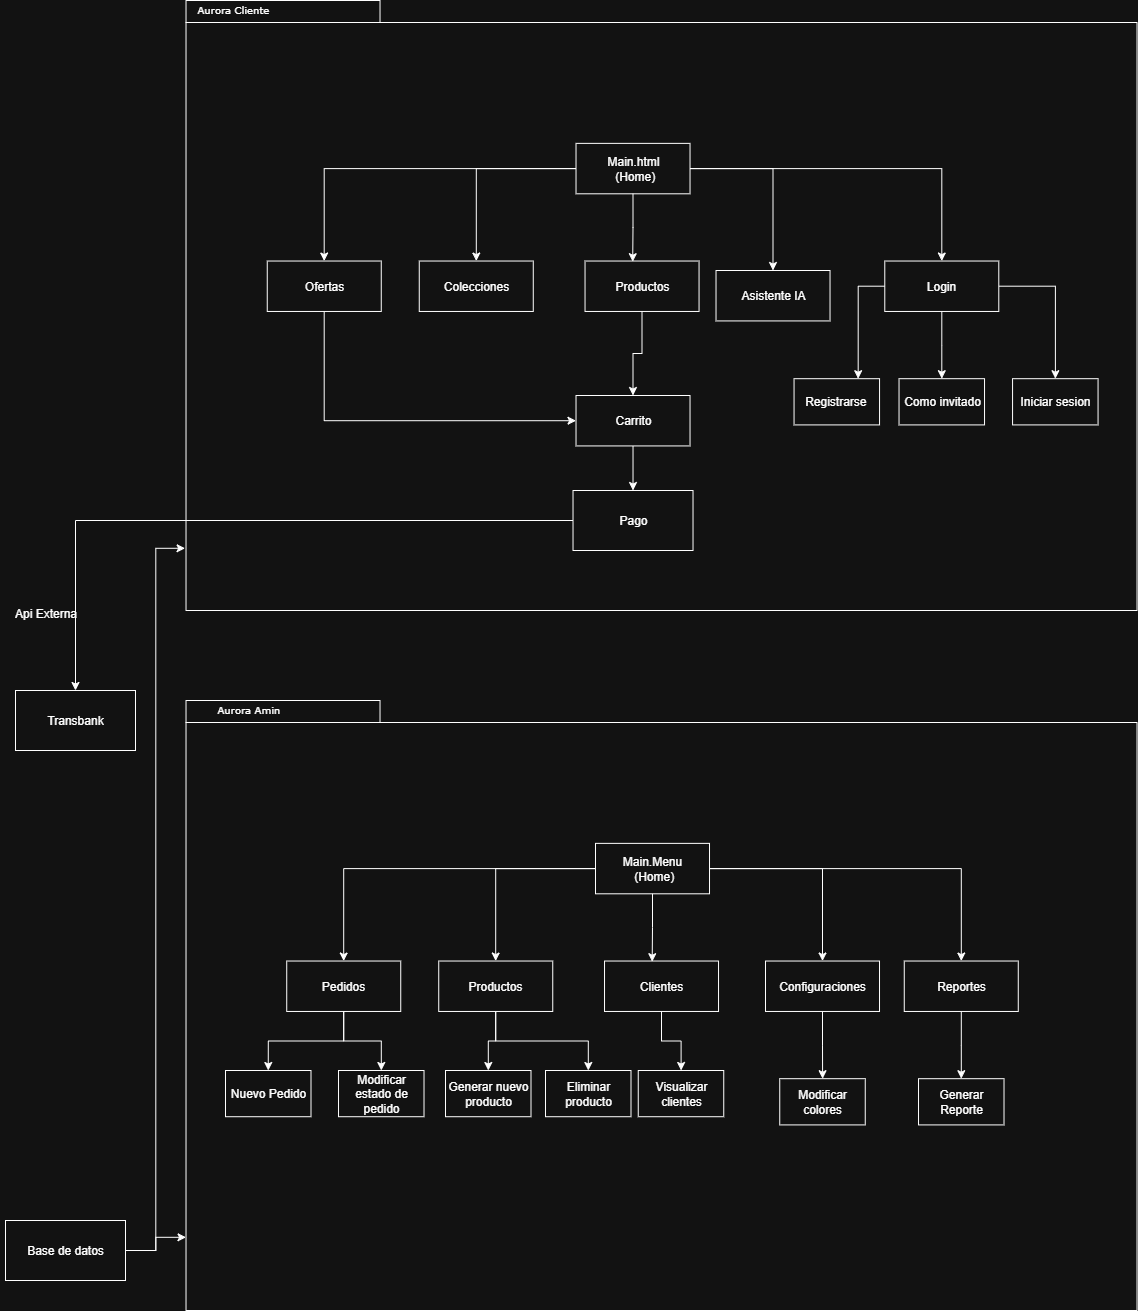

The diagram above was exported from draw.io. Its source (the exported page's mxGraphModel, read from the mxfile embedded in the PNG):
<mxGraphModel dx="1497" dy="749" grid="1" gridSize="10" guides="1" tooltips="1" connect="1" arrows="1" fold="1" page="1" pageScale="1" pageWidth="827" pageHeight="1169" background="none" math="0" shadow="0">
  <root>
    <mxCell id="0" />
    <mxCell id="1" parent="0" />
    <mxCell id="jJYYwiHs0uO81AHT1kpO-38" style="edgeStyle=orthogonalEdgeStyle;rounded=0;orthogonalLoop=1;jettySize=auto;html=1;" edge="1" parent="1" source="jJYYwiHs0uO81AHT1kpO-35" target="jJYYwiHs0uO81AHT1kpO-37">
      <mxGeometry relative="1" as="geometry" />
    </mxCell>
    <mxCell id="jJYYwiHs0uO81AHT1kpO-37" value="Transbank" style="rounded=0;whiteSpace=wrap;html=1;" vertex="1" parent="1">
      <mxGeometry x="170" y="770" width="120" height="60" as="geometry" />
    </mxCell>
    <mxCell id="jJYYwiHs0uO81AHT1kpO-40" value="Api Externa" style="text;html=1;align=center;verticalAlign=middle;resizable=0;points=[];autosize=1;strokeColor=none;fillColor=none;" vertex="1" parent="1">
      <mxGeometry x="155" y="678" width="90" height="30" as="geometry" />
    </mxCell>
    <mxCell id="jJYYwiHs0uO81AHT1kpO-41" value="" style="group" vertex="1" connectable="0" parent="1">
      <mxGeometry x="340.52" y="80" width="951" height="610" as="geometry" />
    </mxCell>
    <mxCell id="6e0c8c40b5770093-72" value="" style="shape=folder;fontStyle=1;spacingTop=10;tabWidth=194;tabHeight=22;tabPosition=left;html=1;rounded=0;shadow=0;comic=0;labelBackgroundColor=none;strokeWidth=1;fillColor=none;fontFamily=Verdana;fontSize=10;align=center;" parent="jJYYwiHs0uO81AHT1kpO-41" vertex="1">
      <mxGeometry width="951" height="610" as="geometry" />
    </mxCell>
    <mxCell id="6e0c8c40b5770093-73" value="Aurora Cliente" style="text;html=1;align=left;verticalAlign=top;spacingTop=-4;fontSize=10;fontFamily=Verdana" parent="jJYYwiHs0uO81AHT1kpO-41" vertex="1">
      <mxGeometry x="9.500499500499473" width="123.50649350649351" height="16.808510638297875" as="geometry" />
    </mxCell>
    <mxCell id="jJYYwiHs0uO81AHT1kpO-10" style="edgeStyle=orthogonalEdgeStyle;rounded=0;orthogonalLoop=1;jettySize=auto;html=1;" edge="1" parent="jJYYwiHs0uO81AHT1kpO-41" source="jJYYwiHs0uO81AHT1kpO-2" target="jJYYwiHs0uO81AHT1kpO-6">
      <mxGeometry relative="1" as="geometry" />
    </mxCell>
    <mxCell id="jJYYwiHs0uO81AHT1kpO-11" style="edgeStyle=orthogonalEdgeStyle;rounded=0;orthogonalLoop=1;jettySize=auto;html=1;" edge="1" parent="jJYYwiHs0uO81AHT1kpO-41" source="jJYYwiHs0uO81AHT1kpO-2" target="jJYYwiHs0uO81AHT1kpO-3">
      <mxGeometry relative="1" as="geometry" />
    </mxCell>
    <mxCell id="jJYYwiHs0uO81AHT1kpO-14" style="edgeStyle=orthogonalEdgeStyle;rounded=0;orthogonalLoop=1;jettySize=auto;html=1;" edge="1" parent="jJYYwiHs0uO81AHT1kpO-41" source="jJYYwiHs0uO81AHT1kpO-2" target="jJYYwiHs0uO81AHT1kpO-8">
      <mxGeometry relative="1" as="geometry" />
    </mxCell>
    <mxCell id="jJYYwiHs0uO81AHT1kpO-133" style="edgeStyle=orthogonalEdgeStyle;rounded=0;orthogonalLoop=1;jettySize=auto;html=1;" edge="1" parent="jJYYwiHs0uO81AHT1kpO-41" source="jJYYwiHs0uO81AHT1kpO-2" target="jJYYwiHs0uO81AHT1kpO-132">
      <mxGeometry relative="1" as="geometry" />
    </mxCell>
    <mxCell id="jJYYwiHs0uO81AHT1kpO-2" value="Main.html&lt;br&gt;&amp;nbsp;(Home)" style="rounded=0;whiteSpace=wrap;html=1;" vertex="1" parent="jJYYwiHs0uO81AHT1kpO-41">
      <mxGeometry x="389.9955044955045" y="142.87234042553192" width="114.00599400599401" height="50.42553191489362" as="geometry" />
    </mxCell>
    <mxCell id="jJYYwiHs0uO81AHT1kpO-3" value="Colecciones" style="rounded=0;whiteSpace=wrap;html=1;" vertex="1" parent="jJYYwiHs0uO81AHT1kpO-41">
      <mxGeometry x="233.23726273726277" y="260.53191489361706" width="114.00599400599401" height="50.42553191489362" as="geometry" />
    </mxCell>
    <mxCell id="jJYYwiHs0uO81AHT1kpO-32" style="edgeStyle=orthogonalEdgeStyle;rounded=0;orthogonalLoop=1;jettySize=auto;html=1;" edge="1" parent="jJYYwiHs0uO81AHT1kpO-41" source="jJYYwiHs0uO81AHT1kpO-4" target="jJYYwiHs0uO81AHT1kpO-15">
      <mxGeometry relative="1" as="geometry" />
    </mxCell>
    <mxCell id="jJYYwiHs0uO81AHT1kpO-4" value="Productos" style="rounded=0;whiteSpace=wrap;html=1;" vertex="1" parent="jJYYwiHs0uO81AHT1kpO-41">
      <mxGeometry x="399.020979020979" y="260.53191489361706" width="114.00599400599401" height="50.42553191489362" as="geometry" />
    </mxCell>
    <mxCell id="jJYYwiHs0uO81AHT1kpO-34" style="edgeStyle=orthogonalEdgeStyle;rounded=0;orthogonalLoop=1;jettySize=auto;html=1;entryX=0;entryY=0.5;entryDx=0;entryDy=0;" edge="1" parent="jJYYwiHs0uO81AHT1kpO-41" source="jJYYwiHs0uO81AHT1kpO-6" target="jJYYwiHs0uO81AHT1kpO-15">
      <mxGeometry relative="1" as="geometry">
        <Array as="points">
          <mxPoint x="137.7572427572428" y="420.2127659574468" />
        </Array>
      </mxGeometry>
    </mxCell>
    <mxCell id="jJYYwiHs0uO81AHT1kpO-6" value="Ofertas" style="rounded=0;whiteSpace=wrap;html=1;" vertex="1" parent="jJYYwiHs0uO81AHT1kpO-41">
      <mxGeometry x="81.22927072927075" y="260.53191489361706" width="114.00599400599401" height="50.42553191489362" as="geometry" />
    </mxCell>
    <mxCell id="jJYYwiHs0uO81AHT1kpO-27" style="edgeStyle=orthogonalEdgeStyle;rounded=0;orthogonalLoop=1;jettySize=auto;html=1;" edge="1" parent="jJYYwiHs0uO81AHT1kpO-41" source="jJYYwiHs0uO81AHT1kpO-8" target="jJYYwiHs0uO81AHT1kpO-26">
      <mxGeometry relative="1" as="geometry" />
    </mxCell>
    <mxCell id="jJYYwiHs0uO81AHT1kpO-28" style="edgeStyle=orthogonalEdgeStyle;rounded=0;orthogonalLoop=1;jettySize=auto;html=1;" edge="1" parent="jJYYwiHs0uO81AHT1kpO-41" source="jJYYwiHs0uO81AHT1kpO-8" target="jJYYwiHs0uO81AHT1kpO-23">
      <mxGeometry relative="1" as="geometry" />
    </mxCell>
    <mxCell id="jJYYwiHs0uO81AHT1kpO-29" style="edgeStyle=orthogonalEdgeStyle;rounded=0;orthogonalLoop=1;jettySize=auto;html=1;entryX=0.75;entryY=0;entryDx=0;entryDy=0;" edge="1" parent="jJYYwiHs0uO81AHT1kpO-41" source="jJYYwiHs0uO81AHT1kpO-8" target="jJYYwiHs0uO81AHT1kpO-21">
      <mxGeometry relative="1" as="geometry" />
    </mxCell>
    <mxCell id="jJYYwiHs0uO81AHT1kpO-8" value="Login" style="rounded=0;whiteSpace=wrap;html=1;" vertex="1" parent="jJYYwiHs0uO81AHT1kpO-41">
      <mxGeometry x="698.7617382617382" y="260.53191489361706" width="114.00599400599401" height="50.42553191489362" as="geometry" />
    </mxCell>
    <mxCell id="jJYYwiHs0uO81AHT1kpO-36" style="edgeStyle=orthogonalEdgeStyle;rounded=0;orthogonalLoop=1;jettySize=auto;html=1;entryX=0.5;entryY=0;entryDx=0;entryDy=0;" edge="1" parent="jJYYwiHs0uO81AHT1kpO-41" source="jJYYwiHs0uO81AHT1kpO-15" target="jJYYwiHs0uO81AHT1kpO-35">
      <mxGeometry relative="1" as="geometry" />
    </mxCell>
    <mxCell id="jJYYwiHs0uO81AHT1kpO-15" value="Carrito" style="rounded=0;whiteSpace=wrap;html=1;" vertex="1" parent="jJYYwiHs0uO81AHT1kpO-41">
      <mxGeometry x="389.9955044955045" y="395" width="114.00599400599401" height="50.42553191489362" as="geometry" />
    </mxCell>
    <mxCell id="jJYYwiHs0uO81AHT1kpO-21" value="Registrarse&amp;nbsp;" style="rounded=0;whiteSpace=wrap;html=1;" vertex="1" parent="jJYYwiHs0uO81AHT1kpO-41">
      <mxGeometry x="608.0319680319681" y="378.19148936170217" width="85.50449550449551" height="46.223404255319146" as="geometry" />
    </mxCell>
    <mxCell id="jJYYwiHs0uO81AHT1kpO-23" value="Como invitado" style="rounded=0;whiteSpace=wrap;html=1;" vertex="1" parent="jJYYwiHs0uO81AHT1kpO-41">
      <mxGeometry x="713.0124875124875" y="378.19148936170217" width="85.50449550449551" height="46.223404255319146" as="geometry" />
    </mxCell>
    <mxCell id="jJYYwiHs0uO81AHT1kpO-26" value="Iniciar sesion" style="rounded=0;whiteSpace=wrap;html=1;" vertex="1" parent="jJYYwiHs0uO81AHT1kpO-41">
      <mxGeometry x="826.5434565434566" y="378.19148936170217" width="85.50449550449551" height="46.223404255319146" as="geometry" />
    </mxCell>
    <mxCell id="jJYYwiHs0uO81AHT1kpO-31" style="edgeStyle=orthogonalEdgeStyle;rounded=0;orthogonalLoop=1;jettySize=auto;html=1;entryX=0.418;entryY=0.013;entryDx=0;entryDy=0;entryPerimeter=0;" edge="1" parent="jJYYwiHs0uO81AHT1kpO-41" source="jJYYwiHs0uO81AHT1kpO-2" target="jJYYwiHs0uO81AHT1kpO-4">
      <mxGeometry relative="1" as="geometry" />
    </mxCell>
    <mxCell id="jJYYwiHs0uO81AHT1kpO-35" value="Pago" style="rounded=0;whiteSpace=wrap;html=1;" vertex="1" parent="jJYYwiHs0uO81AHT1kpO-41">
      <mxGeometry x="387" y="490" width="120" height="60" as="geometry" />
    </mxCell>
    <mxCell id="jJYYwiHs0uO81AHT1kpO-132" value="Asistente IA" style="rounded=0;whiteSpace=wrap;html=1;container=0;" vertex="1" parent="jJYYwiHs0uO81AHT1kpO-41">
      <mxGeometry x="530" y="270" width="114.00599400599401" height="50.42553191489362" as="geometry" />
    </mxCell>
    <mxCell id="jJYYwiHs0uO81AHT1kpO-43" value="" style="shape=folder;fontStyle=0;spacingTop=10;tabWidth=194;tabHeight=22;tabPosition=left;html=1;rounded=0;shadow=0;comic=0;labelBackgroundColor=none;strokeWidth=1;fillColor=none;fontFamily=Verdana;fontSize=10;align=center;container=0;" vertex="1" parent="1">
      <mxGeometry x="340.52" y="780" width="951" height="610" as="geometry" />
    </mxCell>
    <mxCell id="jJYYwiHs0uO81AHT1kpO-44" value="Aurora Amin" style="text;html=1;align=left;verticalAlign=top;spacingTop=-4;fontSize=10;fontFamily=Verdana;container=0;" vertex="1" parent="1">
      <mxGeometry x="369.5004995004995" y="780" width="123.50649350649351" height="16.808510638297875" as="geometry" />
    </mxCell>
    <mxCell id="jJYYwiHs0uO81AHT1kpO-45" style="edgeStyle=orthogonalEdgeStyle;rounded=0;orthogonalLoop=1;jettySize=auto;html=1;" edge="1" parent="1" source="jJYYwiHs0uO81AHT1kpO-48" target="jJYYwiHs0uO81AHT1kpO-53">
      <mxGeometry relative="1" as="geometry" />
    </mxCell>
    <mxCell id="jJYYwiHs0uO81AHT1kpO-46" style="edgeStyle=orthogonalEdgeStyle;rounded=0;orthogonalLoop=1;jettySize=auto;html=1;" edge="1" parent="1" source="jJYYwiHs0uO81AHT1kpO-48" target="jJYYwiHs0uO81AHT1kpO-49">
      <mxGeometry relative="1" as="geometry" />
    </mxCell>
    <mxCell id="jJYYwiHs0uO81AHT1kpO-47" style="edgeStyle=orthogonalEdgeStyle;rounded=0;orthogonalLoop=1;jettySize=auto;html=1;" edge="1" parent="1" source="jJYYwiHs0uO81AHT1kpO-48" target="jJYYwiHs0uO81AHT1kpO-57">
      <mxGeometry relative="1" as="geometry" />
    </mxCell>
    <mxCell id="jJYYwiHs0uO81AHT1kpO-66" style="edgeStyle=orthogonalEdgeStyle;rounded=0;orthogonalLoop=1;jettySize=auto;html=1;" edge="1" parent="1" source="jJYYwiHs0uO81AHT1kpO-48" target="jJYYwiHs0uO81AHT1kpO-65">
      <mxGeometry relative="1" as="geometry" />
    </mxCell>
    <mxCell id="jJYYwiHs0uO81AHT1kpO-48" value="Main.Menu&lt;br&gt;&amp;nbsp;(Home)" style="rounded=0;whiteSpace=wrap;html=1;container=0;" vertex="1" parent="1">
      <mxGeometry x="749.9955044955045" y="922.8723404255319" width="114.00599400599401" height="50.42553191489362" as="geometry" />
    </mxCell>
    <mxCell id="jJYYwiHs0uO81AHT1kpO-74" style="edgeStyle=orthogonalEdgeStyle;rounded=0;orthogonalLoop=1;jettySize=auto;html=1;" edge="1" parent="1" source="jJYYwiHs0uO81AHT1kpO-49" target="jJYYwiHs0uO81AHT1kpO-73">
      <mxGeometry relative="1" as="geometry" />
    </mxCell>
    <mxCell id="jJYYwiHs0uO81AHT1kpO-76" style="edgeStyle=orthogonalEdgeStyle;rounded=0;orthogonalLoop=1;jettySize=auto;html=1;" edge="1" parent="1" source="jJYYwiHs0uO81AHT1kpO-49" target="jJYYwiHs0uO81AHT1kpO-75">
      <mxGeometry relative="1" as="geometry" />
    </mxCell>
    <mxCell id="jJYYwiHs0uO81AHT1kpO-49" value="Productos" style="rounded=0;whiteSpace=wrap;html=1;container=0;" vertex="1" parent="1">
      <mxGeometry x="593.2372627372628" y="1040.531914893617" width="114.00599400599401" height="50.42553191489362" as="geometry" />
    </mxCell>
    <mxCell id="jJYYwiHs0uO81AHT1kpO-79" style="edgeStyle=orthogonalEdgeStyle;rounded=0;orthogonalLoop=1;jettySize=auto;html=1;" edge="1" parent="1" source="jJYYwiHs0uO81AHT1kpO-51" target="jJYYwiHs0uO81AHT1kpO-78">
      <mxGeometry relative="1" as="geometry" />
    </mxCell>
    <mxCell id="jJYYwiHs0uO81AHT1kpO-51" value="Clientes" style="rounded=0;whiteSpace=wrap;html=1;container=0;" vertex="1" parent="1">
      <mxGeometry x="759.020979020979" y="1040.531914893617" width="114.00599400599401" height="50.42553191489362" as="geometry" />
    </mxCell>
    <mxCell id="jJYYwiHs0uO81AHT1kpO-69" style="edgeStyle=orthogonalEdgeStyle;rounded=0;orthogonalLoop=1;jettySize=auto;html=1;entryX=0.5;entryY=0;entryDx=0;entryDy=0;" edge="1" parent="1" source="jJYYwiHs0uO81AHT1kpO-53" target="jJYYwiHs0uO81AHT1kpO-68">
      <mxGeometry relative="1" as="geometry" />
    </mxCell>
    <mxCell id="jJYYwiHs0uO81AHT1kpO-72" style="edgeStyle=orthogonalEdgeStyle;rounded=0;orthogonalLoop=1;jettySize=auto;html=1;" edge="1" parent="1" source="jJYYwiHs0uO81AHT1kpO-53" target="jJYYwiHs0uO81AHT1kpO-71">
      <mxGeometry relative="1" as="geometry" />
    </mxCell>
    <mxCell id="jJYYwiHs0uO81AHT1kpO-53" value="Pedidos" style="rounded=0;whiteSpace=wrap;html=1;container=0;" vertex="1" parent="1">
      <mxGeometry x="441.22927072927075" y="1040.531914893617" width="114.00599400599401" height="50.42553191489362" as="geometry" />
    </mxCell>
    <mxCell id="jJYYwiHs0uO81AHT1kpO-67" style="edgeStyle=orthogonalEdgeStyle;rounded=0;orthogonalLoop=1;jettySize=auto;html=1;" edge="1" parent="1" source="jJYYwiHs0uO81AHT1kpO-57" target="jJYYwiHs0uO81AHT1kpO-61">
      <mxGeometry relative="1" as="geometry" />
    </mxCell>
    <mxCell id="jJYYwiHs0uO81AHT1kpO-57" value="Reportes" style="rounded=0;whiteSpace=wrap;html=1;container=0;" vertex="1" parent="1">
      <mxGeometry x="1058.7617382617382" y="1040.531914893617" width="114.00599400599401" height="50.42553191489362" as="geometry" />
    </mxCell>
    <mxCell id="jJYYwiHs0uO81AHT1kpO-61" value="Generar Reporte" style="rounded=0;whiteSpace=wrap;html=1;container=0;" vertex="1" parent="1">
      <mxGeometry x="1073.0124875124875" y="1158.1914893617022" width="85.50449550449551" height="46.223404255319146" as="geometry" />
    </mxCell>
    <mxCell id="jJYYwiHs0uO81AHT1kpO-63" style="edgeStyle=orthogonalEdgeStyle;rounded=0;orthogonalLoop=1;jettySize=auto;html=1;entryX=0.418;entryY=0.013;entryDx=0;entryDy=0;entryPerimeter=0;" edge="1" parent="1" source="jJYYwiHs0uO81AHT1kpO-48" target="jJYYwiHs0uO81AHT1kpO-51">
      <mxGeometry relative="1" as="geometry" />
    </mxCell>
    <mxCell id="jJYYwiHs0uO81AHT1kpO-82" style="edgeStyle=orthogonalEdgeStyle;rounded=0;orthogonalLoop=1;jettySize=auto;html=1;" edge="1" parent="1" source="jJYYwiHs0uO81AHT1kpO-65" target="jJYYwiHs0uO81AHT1kpO-81">
      <mxGeometry relative="1" as="geometry" />
    </mxCell>
    <mxCell id="jJYYwiHs0uO81AHT1kpO-65" value="Configuraciones" style="rounded=0;whiteSpace=wrap;html=1;container=0;" vertex="1" parent="1">
      <mxGeometry x="920" y="1040.53" width="114.00599400599401" height="50.42553191489362" as="geometry" />
    </mxCell>
    <mxCell id="jJYYwiHs0uO81AHT1kpO-68" value="Nuevo Pedido" style="rounded=0;whiteSpace=wrap;html=1;container=0;" vertex="1" parent="1">
      <mxGeometry x="380" y="1150" width="85.50449550449551" height="46.223404255319146" as="geometry" />
    </mxCell>
    <mxCell id="jJYYwiHs0uO81AHT1kpO-71" value="Modificar estado de pedido" style="rounded=0;whiteSpace=wrap;html=1;container=0;" vertex="1" parent="1">
      <mxGeometry x="493.01" y="1150" width="85.50449550449551" height="46.223404255319146" as="geometry" />
    </mxCell>
    <mxCell id="jJYYwiHs0uO81AHT1kpO-73" value="Generar nuevo producto" style="rounded=0;whiteSpace=wrap;html=1;container=0;" vertex="1" parent="1">
      <mxGeometry x="600" y="1150" width="85.50449550449551" height="46.223404255319146" as="geometry" />
    </mxCell>
    <mxCell id="jJYYwiHs0uO81AHT1kpO-75" value="Eliminar producto" style="rounded=0;whiteSpace=wrap;html=1;container=0;" vertex="1" parent="1">
      <mxGeometry x="700" y="1150" width="85.50449550449551" height="46.223404255319146" as="geometry" />
    </mxCell>
    <mxCell id="jJYYwiHs0uO81AHT1kpO-78" value="Visualizar clientes" style="rounded=0;whiteSpace=wrap;html=1;container=0;" vertex="1" parent="1">
      <mxGeometry x="792.75" y="1150" width="85.50449550449551" height="46.223404255319146" as="geometry" />
    </mxCell>
    <mxCell id="jJYYwiHs0uO81AHT1kpO-81" value="Modificar colores" style="rounded=0;whiteSpace=wrap;html=1;container=0;" vertex="1" parent="1">
      <mxGeometry x="934.25" y="1158.19" width="85.50449550449551" height="46.223404255319146" as="geometry" />
    </mxCell>
    <mxCell id="jJYYwiHs0uO81AHT1kpO-83" value="Base de datos" style="rounded=0;whiteSpace=wrap;html=1;" vertex="1" parent="1">
      <mxGeometry x="160" y="1300" width="120" height="60" as="geometry" />
    </mxCell>
    <mxCell id="jJYYwiHs0uO81AHT1kpO-84" style="edgeStyle=orthogonalEdgeStyle;rounded=0;orthogonalLoop=1;jettySize=auto;html=1;entryX=0;entryY=0.88;entryDx=0;entryDy=0;entryPerimeter=0;" edge="1" parent="1" source="jJYYwiHs0uO81AHT1kpO-83" target="jJYYwiHs0uO81AHT1kpO-43">
      <mxGeometry relative="1" as="geometry" />
    </mxCell>
    <mxCell id="jJYYwiHs0uO81AHT1kpO-85" style="edgeStyle=orthogonalEdgeStyle;rounded=0;orthogonalLoop=1;jettySize=auto;html=1;entryX=-0.001;entryY=0.898;entryDx=0;entryDy=0;entryPerimeter=0;" edge="1" parent="1" source="jJYYwiHs0uO81AHT1kpO-83" target="6e0c8c40b5770093-72">
      <mxGeometry relative="1" as="geometry" />
    </mxCell>
  </root>
</mxGraphModel>